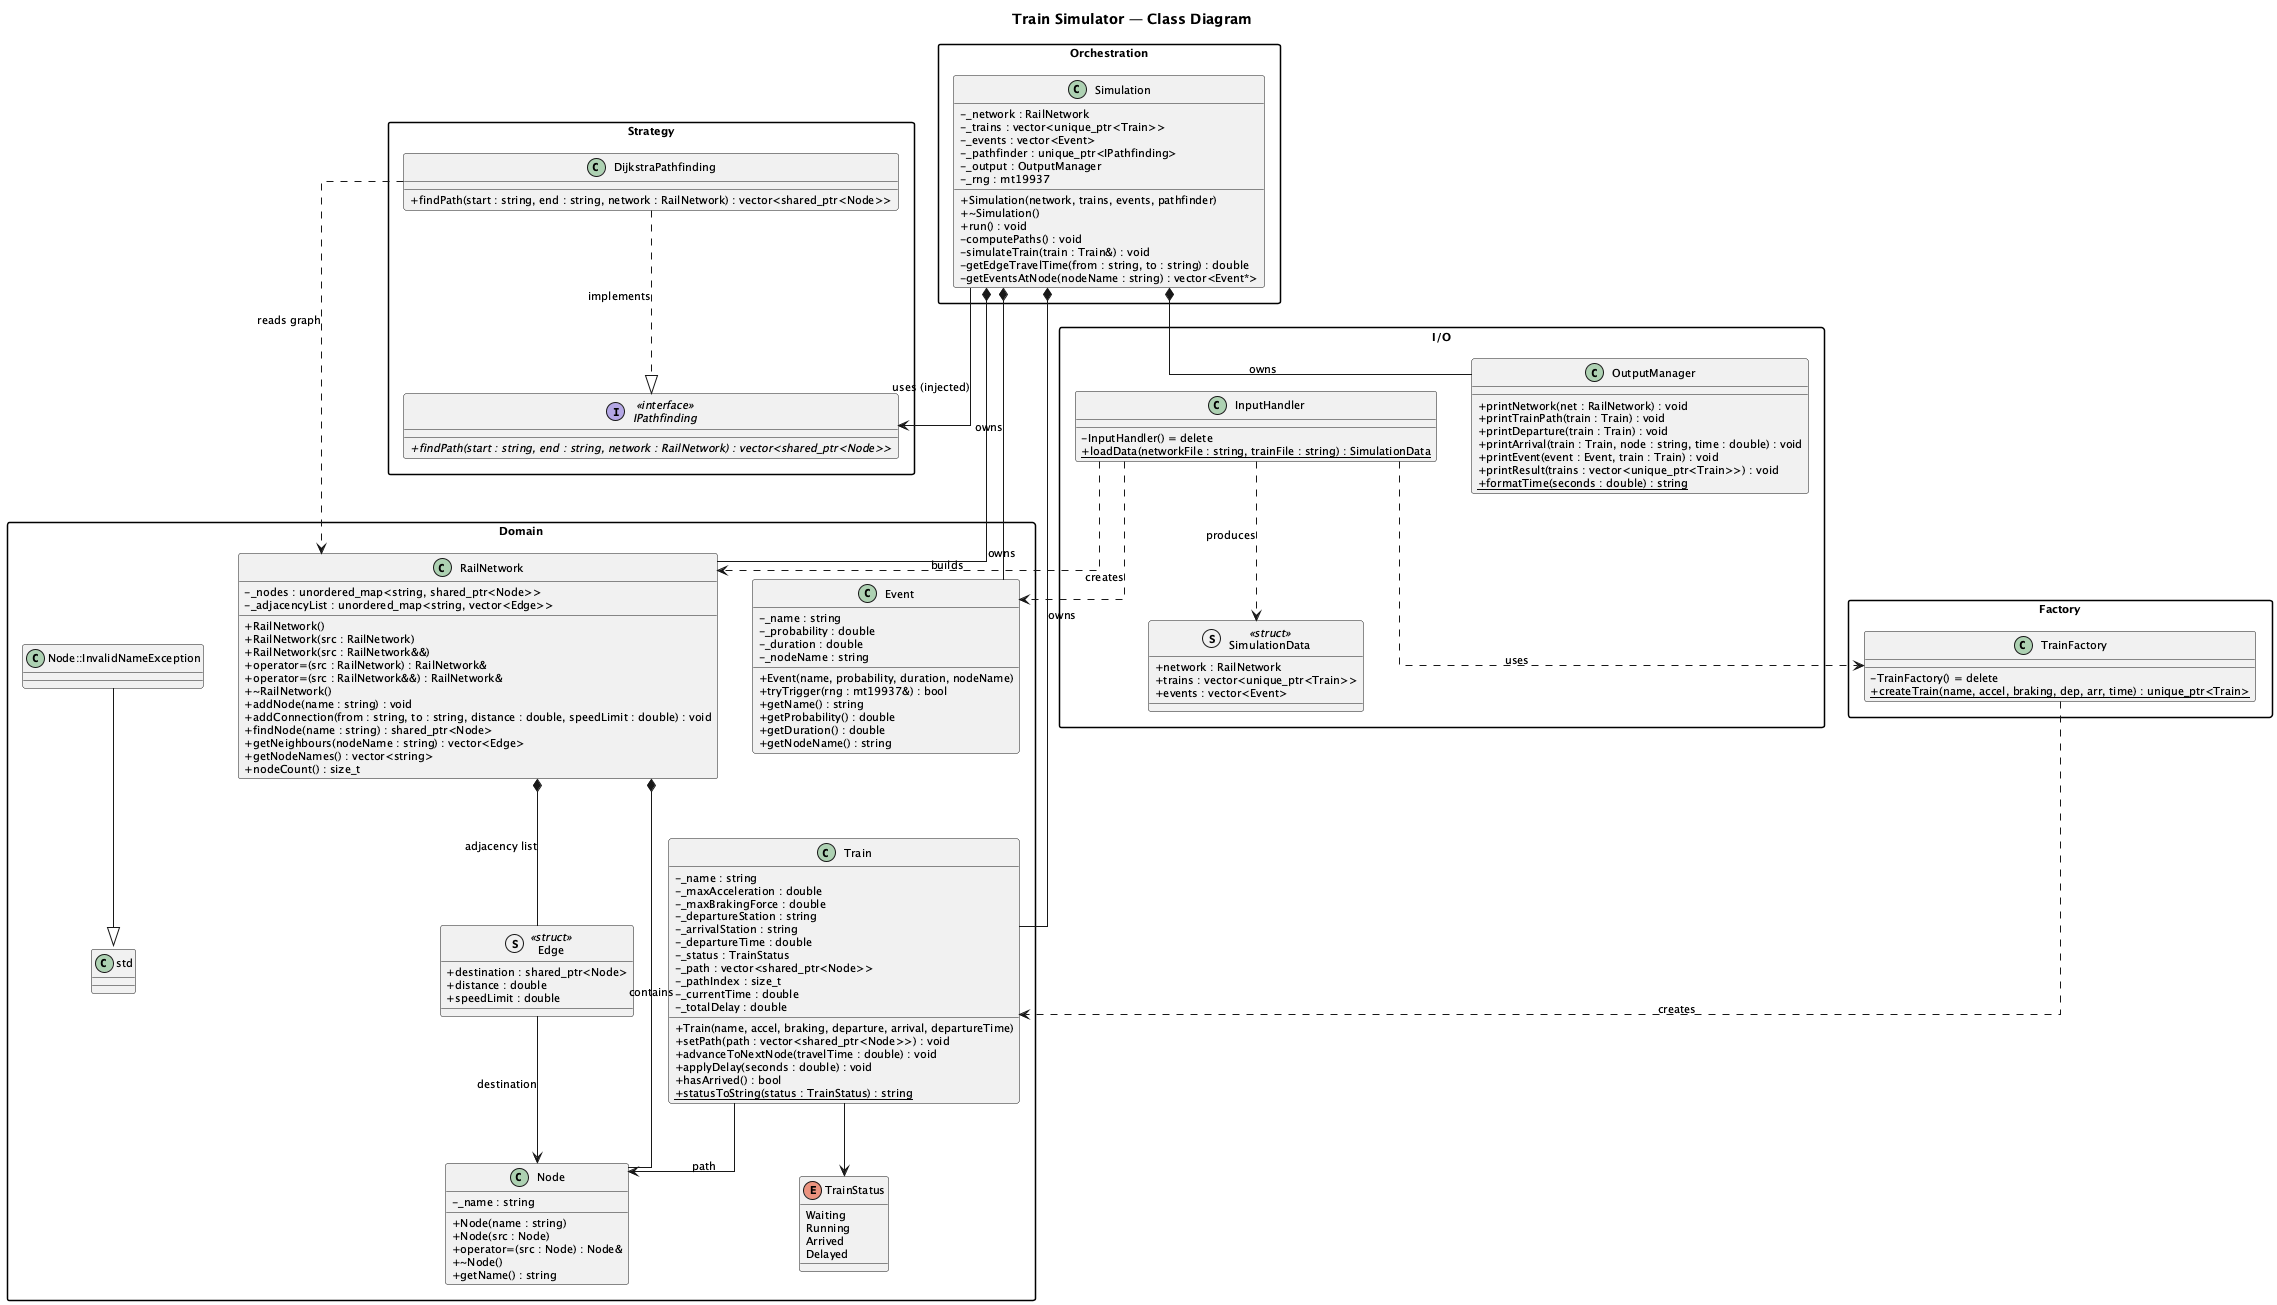

The diagram above was rendered by PlantUML. Its source (embedded in the PNG):
@startuml class_diagram

skinparam classAttributeIconSize 0
skinparam classFontSize 12
skinparam defaultFontSize 11
skinparam shadowing false
skinparam linetype ortho
skinparam packageStyle rectangle

title Train Simulator — Class Diagram

package "Domain" {
    class Node {
        - _name : string
        + Node(name : string)
        + Node(src : Node)
        + operator=(src : Node) : Node&
        + ~Node()
        + getName() : string
    }

    class "Node::InvalidNameException" as NodeEx {
    }
    NodeEx --|> std::invalid_argument

    struct Edge <<struct>> {
        + destination : shared_ptr<Node>
        + distance : double
        + speedLimit : double
    }
    Edge --> Node : destination

    class RailNetwork {
        - _nodes : unordered_map<string, shared_ptr<Node>>
        - _adjacencyList : unordered_map<string, vector<Edge>>
        + RailNetwork()
        + RailNetwork(src : RailNetwork)
        + RailNetwork(src : RailNetwork&&)
        + operator=(src : RailNetwork) : RailNetwork&
        + operator=(src : RailNetwork&&) : RailNetwork&
        + ~RailNetwork()
        + addNode(name : string) : void
        + addConnection(from : string, to : string, distance : double, speedLimit : double) : void
        + findNode(name : string) : shared_ptr<Node>
        + getNeighbours(nodeName : string) : vector<Edge>
        + getNodeNames() : vector<string>
        + nodeCount() : size_t
    }
    RailNetwork *-- Node : contains
    RailNetwork *-- Edge : adjacency list

    enum TrainStatus {
        Waiting
        Running
        Arrived
        Delayed
    }

    class Train {
        - _name : string
        - _maxAcceleration : double
        - _maxBrakingForce : double
        - _departureStation : string
        - _arrivalStation : string
        - _departureTime : double
        - _status : TrainStatus
        - _path : vector<shared_ptr<Node>>
        - _pathIndex : size_t
        - _currentTime : double
        - _totalDelay : double
        + Train(name, accel, braking, departure, arrival, departureTime)
        + setPath(path : vector<shared_ptr<Node>>) : void
        + advanceToNextNode(travelTime : double) : void
        + applyDelay(seconds : double) : void
        + hasArrived() : bool
        + {static} statusToString(status : TrainStatus) : string
    }
    Train --> Node : path
    Train --> TrainStatus

    class Event {
        - _name : string
        - _probability : double
        - _duration : double
        - _nodeName : string
        + Event(name, probability, duration, nodeName)
        + tryTrigger(rng : mt19937&) : bool
        + getName() : string
        + getProbability() : double
        + getDuration() : double
        + getNodeName() : string
    }
}

package "Strategy" {
    interface IPathfinding <<interface>> {
        + {abstract} findPath(start : string, end : string, network : RailNetwork) : vector<shared_ptr<Node>>
    }

    class DijkstraPathfinding {
        + findPath(start : string, end : string, network : RailNetwork) : vector<shared_ptr<Node>>
    }
    DijkstraPathfinding ..|> IPathfinding : implements
    DijkstraPathfinding ..> RailNetwork : reads graph
}

package "Factory" {
    class TrainFactory {
        - TrainFactory() = delete
        + {static} createTrain(name, accel, braking, dep, arr, time) : unique_ptr<Train>
    }
    TrainFactory ..> Train : creates
}

package "I/O" {
    struct SimulationData <<struct>> {
        + network : RailNetwork
        + trains : vector<unique_ptr<Train>>
        + events : vector<Event>
    }

    class InputHandler {
        - InputHandler() = delete
        + {static} loadData(networkFile : string, trainFile : string) : SimulationData
    }
    InputHandler ..> SimulationData : produces
    InputHandler ..> RailNetwork : builds
    InputHandler ..> TrainFactory : uses
    InputHandler ..> Event : creates

    class OutputManager {
        + printNetwork(net : RailNetwork) : void
        + printTrainPath(train : Train) : void
        + printDeparture(train : Train) : void
        + printArrival(train : Train, node : string, time : double) : void
        + printEvent(event : Event, train : Train) : void
        + printResult(trains : vector<unique_ptr<Train>>) : void
        + {static} formatTime(seconds : double) : string
    }
}

package "Orchestration" {
    class Simulation {
        - _network : RailNetwork
        - _trains : vector<unique_ptr<Train>>
        - _events : vector<Event>
        - _pathfinder : unique_ptr<IPathfinding>
        - _output : OutputManager
        - _rng : mt19937
        + Simulation(network, trains, events, pathfinder)
        + ~Simulation()
        + run() : void
        - computePaths() : void
        - simulateTrain(train : Train&) : void
        - getEdgeTravelTime(from : string, to : string) : double
        - getEventsAtNode(nodeName : string) : vector<Event*>
    }
    Simulation *-- RailNetwork : owns
    Simulation *-- Train : owns
    Simulation *-- Event : owns
    Simulation *-- OutputManager : owns
    Simulation --> IPathfinding : uses (injected)
}

@enduml